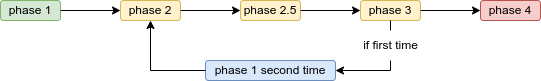

The diagram above was exported from draw.io. Its source (the exported page's mxGraphModel, read from the mxfile embedded in the PNG):
<mxGraphModel dx="1350" dy="712" grid="1" gridSize="10" guides="1" tooltips="1" connect="1" arrows="1" fold="1" page="1" pageScale="1" pageWidth="850" pageHeight="1100" background="none" math="0" shadow="0">
  <root>
    <mxCell id="0" />
    <mxCell id="1" parent="0" />
    <mxCell id="oUkvRr06k5_RnzWeklTY-2" value="phase 1" style="rounded=1;whiteSpace=wrap;html=1;fillColor=#d5e8d4;strokeColor=#82b366;" parent="1" vertex="1">
      <mxGeometry x="70" y="60" width="60" height="20" as="geometry" />
    </mxCell>
    <mxCell id="oUkvRr06k5_RnzWeklTY-3" value="phase 2" style="rounded=1;whiteSpace=wrap;html=1;fillColor=#fff2cc;strokeColor=#d6b656;" parent="1" vertex="1">
      <mxGeometry x="190" y="60" width="60" height="20" as="geometry" />
    </mxCell>
    <mxCell id="oUkvRr06k5_RnzWeklTY-4" value="phase 4" style="rounded=1;whiteSpace=wrap;html=1;fillColor=#f8cecc;strokeColor=#b85450;" parent="1" vertex="1">
      <mxGeometry x="550" y="60" width="60" height="20" as="geometry" />
    </mxCell>
    <mxCell id="oUkvRr06k5_RnzWeklTY-5" value="phase 2.5" style="rounded=1;whiteSpace=wrap;html=1;fillColor=#fff2cc;strokeColor=#d6b656;" parent="1" vertex="1">
      <mxGeometry x="310" y="60" width="60" height="20" as="geometry" />
    </mxCell>
    <mxCell id="oUkvRr06k5_RnzWeklTY-6" value="phase 3" style="rounded=1;whiteSpace=wrap;html=1;fillColor=#fff2cc;strokeColor=#d6b656;" parent="1" vertex="1">
      <mxGeometry x="430" y="60" width="60" height="20" as="geometry" />
    </mxCell>
    <mxCell id="oUkvRr06k5_RnzWeklTY-7" value="phase 1 second time" style="rounded=1;whiteSpace=wrap;html=1;fillColor=#dae8fc;strokeColor=#6c8ebf;" parent="1" vertex="1">
      <mxGeometry x="275" y="120" width="130" height="20" as="geometry" />
    </mxCell>
    <mxCell id="oUkvRr06k5_RnzWeklTY-8" value="" style="endArrow=classic;html=1;rounded=0;strokeColor=#000000;exitX=1;exitY=0.5;exitDx=0;exitDy=0;entryX=0;entryY=0.5;entryDx=0;entryDy=0;" parent="1" source="oUkvRr06k5_RnzWeklTY-2" target="oUkvRr06k5_RnzWeklTY-3" edge="1">
      <mxGeometry width="50" height="50" relative="1" as="geometry">
        <mxPoint x="200" y="260" as="sourcePoint" />
        <mxPoint x="250" y="210" as="targetPoint" />
      </mxGeometry>
    </mxCell>
    <mxCell id="oUkvRr06k5_RnzWeklTY-9" value="" style="endArrow=classic;html=1;rounded=0;strokeColor=#000000;exitX=1;exitY=0.5;exitDx=0;exitDy=0;entryX=0;entryY=0.5;entryDx=0;entryDy=0;" parent="1" source="oUkvRr06k5_RnzWeklTY-3" target="oUkvRr06k5_RnzWeklTY-5" edge="1">
      <mxGeometry width="50" height="50" relative="1" as="geometry">
        <mxPoint x="140" y="80" as="sourcePoint" />
        <mxPoint x="200" y="80" as="targetPoint" />
      </mxGeometry>
    </mxCell>
    <mxCell id="oUkvRr06k5_RnzWeklTY-10" value="" style="endArrow=classic;html=1;rounded=0;strokeColor=#000000;exitX=1;exitY=0.5;exitDx=0;exitDy=0;entryX=0;entryY=0.5;entryDx=0;entryDy=0;" parent="1" source="oUkvRr06k5_RnzWeklTY-5" target="oUkvRr06k5_RnzWeklTY-6" edge="1">
      <mxGeometry width="50" height="50" relative="1" as="geometry">
        <mxPoint x="365" y="20" as="sourcePoint" />
        <mxPoint x="425" y="20.24000000000001" as="targetPoint" />
      </mxGeometry>
    </mxCell>
    <mxCell id="oUkvRr06k5_RnzWeklTY-11" value="" style="endArrow=classic;html=1;rounded=0;strokeColor=#000000;exitX=1;exitY=0.5;exitDx=0;exitDy=0;entryX=0;entryY=0.5;entryDx=0;entryDy=0;" parent="1" source="oUkvRr06k5_RnzWeklTY-6" target="oUkvRr06k5_RnzWeklTY-4" edge="1">
      <mxGeometry width="50" height="50" relative="1" as="geometry">
        <mxPoint x="160" y="100" as="sourcePoint" />
        <mxPoint x="220" y="100" as="targetPoint" />
      </mxGeometry>
    </mxCell>
    <mxCell id="oUkvRr06k5_RnzWeklTY-12" value="" style="endArrow=classic;html=1;rounded=0;strokeColor=#000000;exitX=0;exitY=0.5;exitDx=0;exitDy=0;entryX=0.5;entryY=1;entryDx=0;entryDy=0;" parent="1" source="oUkvRr06k5_RnzWeklTY-7" target="oUkvRr06k5_RnzWeklTY-3" edge="1">
      <mxGeometry width="50" height="50" relative="1" as="geometry">
        <mxPoint x="170" y="110" as="sourcePoint" />
        <mxPoint x="230" y="110" as="targetPoint" />
        <Array as="points">
          <mxPoint x="220" y="130" />
        </Array>
      </mxGeometry>
    </mxCell>
    <mxCell id="oUkvRr06k5_RnzWeklTY-13" value="" style="endArrow=classic;html=1;rounded=0;strokeColor=#000000;exitX=0.5;exitY=1;exitDx=0;exitDy=0;entryX=1;entryY=0.5;entryDx=0;entryDy=0;" parent="1" source="oUkvRr06k5_RnzWeklTY-6" target="oUkvRr06k5_RnzWeklTY-7" edge="1">
      <mxGeometry width="50" height="50" relative="1" as="geometry">
        <mxPoint x="440" y="110" as="sourcePoint" />
        <mxPoint x="490" y="60" as="targetPoint" />
        <Array as="points">
          <mxPoint x="460" y="130" />
        </Array>
      </mxGeometry>
    </mxCell>
    <mxCell id="oUkvRr06k5_RnzWeklTY-14" value="if first time" style="text;html=1;align=center;verticalAlign=middle;resizable=0;points=[];autosize=1;strokeColor=none;fillColor=#FFFFFF;" parent="1" vertex="1">
      <mxGeometry x="420" y="90" width="80" height="30" as="geometry" />
    </mxCell>
  </root>
</mxGraphModel>